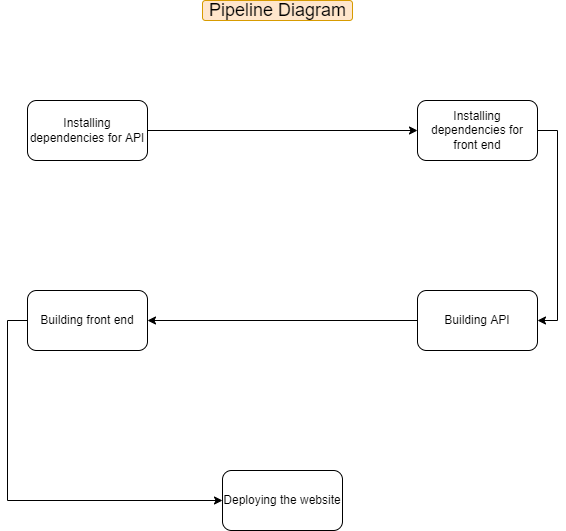

The diagram above was exported from draw.io. Its source (the exported page's mxGraphModel, read from the mxfile embedded in the PNG):
<mxGraphModel dx="868" dy="450" grid="1" gridSize="10" guides="1" tooltips="1" connect="1" arrows="1" fold="1" page="1" pageScale="1" pageWidth="850" pageHeight="1100" math="0" shadow="0">
  <root>
    <mxCell id="0" />
    <mxCell id="1" parent="0" />
    <mxCell id="3OACnXIC-Sfty58G1Lpq-7" style="edgeStyle=orthogonalEdgeStyle;rounded=0;orthogonalLoop=1;jettySize=auto;html=1;exitX=1;exitY=0.5;exitDx=0;exitDy=0;" edge="1" parent="1" source="3OACnXIC-Sfty58G1Lpq-1" target="3OACnXIC-Sfty58G1Lpq-3">
      <mxGeometry relative="1" as="geometry" />
    </mxCell>
    <mxCell id="3OACnXIC-Sfty58G1Lpq-1" value="Installing dependencies for API" style="rounded=1;whiteSpace=wrap;html=1;" vertex="1" parent="1">
      <mxGeometry x="170" y="190" width="120" height="60" as="geometry" />
    </mxCell>
    <mxCell id="3OACnXIC-Sfty58G1Lpq-9" style="edgeStyle=orthogonalEdgeStyle;rounded=0;orthogonalLoop=1;jettySize=auto;html=1;exitX=1;exitY=0.5;exitDx=0;exitDy=0;entryX=1;entryY=0.5;entryDx=0;entryDy=0;fontSize=18;" edge="1" parent="1" source="3OACnXIC-Sfty58G1Lpq-3" target="3OACnXIC-Sfty58G1Lpq-4">
      <mxGeometry relative="1" as="geometry" />
    </mxCell>
    <mxCell id="3OACnXIC-Sfty58G1Lpq-3" value="&lt;span&gt;Installing dependencies for front end&lt;/span&gt;" style="rounded=1;whiteSpace=wrap;html=1;" vertex="1" parent="1">
      <mxGeometry x="560" y="190" width="120" height="60" as="geometry" />
    </mxCell>
    <mxCell id="3OACnXIC-Sfty58G1Lpq-10" style="edgeStyle=orthogonalEdgeStyle;rounded=0;orthogonalLoop=1;jettySize=auto;html=1;exitX=0;exitY=0.5;exitDx=0;exitDy=0;entryX=1;entryY=0.5;entryDx=0;entryDy=0;fontSize=18;" edge="1" parent="1" source="3OACnXIC-Sfty58G1Lpq-4" target="3OACnXIC-Sfty58G1Lpq-5">
      <mxGeometry relative="1" as="geometry" />
    </mxCell>
    <mxCell id="3OACnXIC-Sfty58G1Lpq-4" value="Building API" style="rounded=1;whiteSpace=wrap;html=1;" vertex="1" parent="1">
      <mxGeometry x="560" y="380" width="120" height="60" as="geometry" />
    </mxCell>
    <mxCell id="3OACnXIC-Sfty58G1Lpq-11" style="edgeStyle=orthogonalEdgeStyle;rounded=0;orthogonalLoop=1;jettySize=auto;html=1;exitX=0;exitY=0.5;exitDx=0;exitDy=0;entryX=0;entryY=0.5;entryDx=0;entryDy=0;fontSize=18;" edge="1" parent="1" source="3OACnXIC-Sfty58G1Lpq-5" target="3OACnXIC-Sfty58G1Lpq-6">
      <mxGeometry relative="1" as="geometry" />
    </mxCell>
    <mxCell id="3OACnXIC-Sfty58G1Lpq-5" value="Building front end" style="rounded=1;whiteSpace=wrap;html=1;" vertex="1" parent="1">
      <mxGeometry x="170" y="380" width="120" height="60" as="geometry" />
    </mxCell>
    <mxCell id="3OACnXIC-Sfty58G1Lpq-6" value="Deploying the website" style="rounded=1;whiteSpace=wrap;html=1;" vertex="1" parent="1">
      <mxGeometry x="365" y="560" width="120" height="60" as="geometry" />
    </mxCell>
    <mxCell id="3OACnXIC-Sfty58G1Lpq-8" value="&lt;font style=&quot;font-size: 18px&quot;&gt;Pipeline Diagram&lt;/font&gt;" style="text;html=1;align=center;verticalAlign=middle;resizable=0;points=[];autosize=1;strokeColor=#d79b00;fillColor=#ffe6cc;rounded=1;gradientColor=none;" vertex="1" parent="1">
      <mxGeometry x="345" y="90" width="150" height="20" as="geometry" />
    </mxCell>
  </root>
</mxGraphModel>